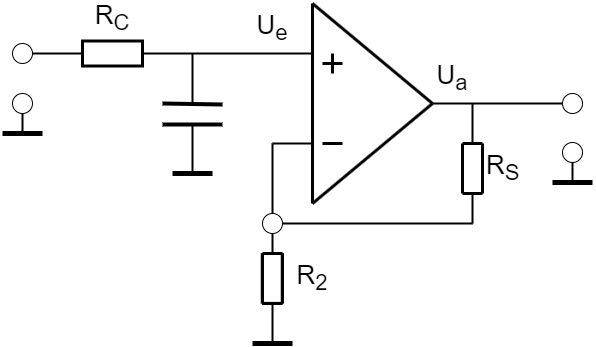

The diagram above was exported from draw.io. Its source (the exported page's mxGraphModel, read from the mxfile embedded in the PNG):
<mxGraphModel dx="1232" dy="1118" grid="1" gridSize="10" guides="1" tooltips="1" connect="1" arrows="1" fold="1" page="1" pageScale="1" pageWidth="827" pageHeight="1169" background="#ffffff" math="0" shadow="0">
  <root>
    <mxCell id="0" />
    <mxCell id="1" parent="0" />
    <mxCell id="cV2qDlo_Y4dixgiNtUWV-1" value="" style="endArrow=none;html=1;rounded=0;strokeColor=#000000;strokeWidth=3;" parent="1" edge="1">
      <mxGeometry width="50" height="50" relative="1" as="geometry">
        <mxPoint x="390" y="280" as="sourcePoint" />
        <mxPoint x="390" y="80" as="targetPoint" />
      </mxGeometry>
    </mxCell>
    <mxCell id="cV2qDlo_Y4dixgiNtUWV-2" value="" style="endArrow=none;html=1;rounded=0;strokeColor=#000000;strokeWidth=3;" parent="1" edge="1">
      <mxGeometry width="50" height="50" relative="1" as="geometry">
        <mxPoint x="390" y="280" as="sourcePoint" />
        <mxPoint x="510" y="180" as="targetPoint" />
      </mxGeometry>
    </mxCell>
    <mxCell id="cV2qDlo_Y4dixgiNtUWV-3" value="" style="endArrow=none;html=1;rounded=0;strokeColor=#000000;strokeWidth=3;" parent="1" edge="1">
      <mxGeometry width="50" height="50" relative="1" as="geometry">
        <mxPoint x="390" y="80" as="sourcePoint" />
        <mxPoint x="510" y="180" as="targetPoint" />
      </mxGeometry>
    </mxCell>
    <mxCell id="cV2qDlo_Y4dixgiNtUWV-4" value="" style="endArrow=none;html=1;rounded=0;strokeColor=#000000;strokeWidth=3;" parent="1" edge="1">
      <mxGeometry width="50" height="50" relative="1" as="geometry">
        <mxPoint x="400" y="220" as="sourcePoint" />
        <mxPoint x="420" y="220" as="targetPoint" />
      </mxGeometry>
    </mxCell>
    <mxCell id="cV2qDlo_Y4dixgiNtUWV-5" value="" style="endArrow=none;html=1;rounded=0;strokeColor=#000000;strokeWidth=3;" parent="1" edge="1">
      <mxGeometry width="50" height="50" relative="1" as="geometry">
        <mxPoint x="400" y="140" as="sourcePoint" />
        <mxPoint x="420" y="140" as="targetPoint" />
      </mxGeometry>
    </mxCell>
    <mxCell id="cV2qDlo_Y4dixgiNtUWV-6" value="" style="endArrow=none;html=1;rounded=0;strokeColor=#000000;strokeWidth=3;" parent="1" edge="1">
      <mxGeometry width="50" height="50" relative="1" as="geometry">
        <mxPoint x="410" y="150" as="sourcePoint" />
        <mxPoint x="410" y="130" as="targetPoint" />
      </mxGeometry>
    </mxCell>
    <mxCell id="cV2qDlo_Y4dixgiNtUWV-8" value="" style="ellipse;whiteSpace=wrap;html=1;" parent="1" vertex="1">
      <mxGeometry x="90" y="120" width="20" height="20" as="geometry" />
    </mxCell>
    <mxCell id="cV2qDlo_Y4dixgiNtUWV-9" value="" style="ellipse;whiteSpace=wrap;html=1;" parent="1" vertex="1">
      <mxGeometry x="90" y="170" width="20" height="20" as="geometry" />
    </mxCell>
    <mxCell id="cV2qDlo_Y4dixgiNtUWV-13" value="" style="endArrow=none;html=1;rounded=0;strokeColor=#000000;strokeWidth=2;exitX=0.5;exitY=1;exitDx=0;exitDy=0;" parent="1" source="cV2qDlo_Y4dixgiNtUWV-9" edge="1">
      <mxGeometry width="50" height="50" relative="1" as="geometry">
        <mxPoint x="110" y="140" as="sourcePoint" />
        <mxPoint x="100" y="210" as="targetPoint" />
      </mxGeometry>
    </mxCell>
    <mxCell id="cV2qDlo_Y4dixgiNtUWV-14" value="" style="endArrow=none;html=1;rounded=0;strokeColor=#000000;strokeWidth=5;" parent="1" edge="1">
      <mxGeometry width="50" height="50" relative="1" as="geometry">
        <mxPoint x="120" y="210" as="sourcePoint" />
        <mxPoint x="80" y="210" as="targetPoint" />
      </mxGeometry>
    </mxCell>
    <mxCell id="cV2qDlo_Y4dixgiNtUWV-15" value="" style="endArrow=none;html=1;rounded=0;strokeColor=#000000;strokeWidth=2;" parent="1" edge="1">
      <mxGeometry width="50" height="50" relative="1" as="geometry">
        <mxPoint x="350" y="220" as="sourcePoint" />
        <mxPoint x="390" y="220" as="targetPoint" />
      </mxGeometry>
    </mxCell>
    <mxCell id="cV2qDlo_Y4dixgiNtUWV-18" value="" style="endArrow=none;html=1;rounded=0;strokeColor=#000000;strokeWidth=2;" parent="1" target="cV2qDlo_Y4dixgiNtUWV-17" edge="1">
      <mxGeometry width="50" height="50" relative="1" as="geometry">
        <mxPoint x="350" y="220" as="sourcePoint" />
        <mxPoint x="350" y="340" as="targetPoint" />
      </mxGeometry>
    </mxCell>
    <mxCell id="cV2qDlo_Y4dixgiNtUWV-17" value="" style="ellipse;whiteSpace=wrap;html=1;" parent="1" vertex="1">
      <mxGeometry x="340" y="290" width="20" height="20" as="geometry" />
    </mxCell>
    <mxCell id="cV2qDlo_Y4dixgiNtUWV-19" value="" style="endArrow=none;html=1;rounded=0;strokeColor=#000000;strokeWidth=2;exitX=0.5;exitY=1;exitDx=0;exitDy=0;" parent="1" source="cV2qDlo_Y4dixgiNtUWV-17" edge="1">
      <mxGeometry width="50" height="50" relative="1" as="geometry">
        <mxPoint x="310" y="330" as="sourcePoint" />
        <mxPoint x="350" y="330" as="targetPoint" />
      </mxGeometry>
    </mxCell>
    <mxCell id="cV2qDlo_Y4dixgiNtUWV-20" value="" style="endArrow=none;html=1;rounded=0;strokeColor=#000000;strokeWidth=5;" parent="1" edge="1">
      <mxGeometry width="50" height="50" relative="1" as="geometry">
        <mxPoint x="370" y="420" as="sourcePoint" />
        <mxPoint x="330" y="420" as="targetPoint" />
      </mxGeometry>
    </mxCell>
    <mxCell id="cV2qDlo_Y4dixgiNtUWV-21" value="" style="endArrow=none;html=1;rounded=0;strokeColor=#000000;strokeWidth=2;entryX=1;entryY=0.5;entryDx=0;entryDy=0;" parent="1" target="cV2qDlo_Y4dixgiNtUWV-17" edge="1">
      <mxGeometry width="50" height="50" relative="1" as="geometry">
        <mxPoint x="550" y="300" as="sourcePoint" />
        <mxPoint x="360" y="340" as="targetPoint" />
        <Array as="points">
          <mxPoint x="390" y="300" />
        </Array>
      </mxGeometry>
    </mxCell>
    <mxCell id="cV2qDlo_Y4dixgiNtUWV-22" value="" style="endArrow=none;html=1;rounded=0;strokeColor=#000000;strokeWidth=3;" parent="1" edge="1">
      <mxGeometry width="50" height="50" relative="1" as="geometry">
        <mxPoint x="360" y="330" as="sourcePoint" />
        <mxPoint x="340" y="330" as="targetPoint" />
      </mxGeometry>
    </mxCell>
    <mxCell id="cV2qDlo_Y4dixgiNtUWV-23" value="" style="endArrow=none;html=1;rounded=0;strokeColor=#000000;strokeWidth=3;" parent="1" edge="1">
      <mxGeometry width="50" height="50" relative="1" as="geometry">
        <mxPoint x="360" y="380" as="sourcePoint" />
        <mxPoint x="340" y="380" as="targetPoint" />
      </mxGeometry>
    </mxCell>
    <mxCell id="cV2qDlo_Y4dixgiNtUWV-24" value="" style="endArrow=none;html=1;rounded=0;strokeColor=#000000;strokeWidth=3;" parent="1" edge="1">
      <mxGeometry width="50" height="50" relative="1" as="geometry">
        <mxPoint x="360" y="330" as="sourcePoint" />
        <mxPoint x="360" y="380" as="targetPoint" />
      </mxGeometry>
    </mxCell>
    <mxCell id="cV2qDlo_Y4dixgiNtUWV-25" value="" style="endArrow=none;html=1;rounded=0;strokeColor=#000000;strokeWidth=3;" parent="1" edge="1">
      <mxGeometry width="50" height="50" relative="1" as="geometry">
        <mxPoint x="340" y="330" as="sourcePoint" />
        <mxPoint x="340" y="380" as="targetPoint" />
      </mxGeometry>
    </mxCell>
    <mxCell id="cV2qDlo_Y4dixgiNtUWV-26" value="" style="endArrow=none;html=1;rounded=0;strokeColor=#000000;strokeWidth=2;" parent="1" edge="1">
      <mxGeometry width="50" height="50" relative="1" as="geometry">
        <mxPoint x="350" y="420" as="sourcePoint" />
        <mxPoint x="350" y="380" as="targetPoint" />
      </mxGeometry>
    </mxCell>
    <mxCell id="cV2qDlo_Y4dixgiNtUWV-31" value="" style="endArrow=none;html=1;rounded=0;strokeColor=#000000;strokeWidth=3;" parent="1" edge="1">
      <mxGeometry width="50" height="50" relative="1" as="geometry">
        <mxPoint x="560" y="220" as="sourcePoint" />
        <mxPoint x="540" y="220" as="targetPoint" />
      </mxGeometry>
    </mxCell>
    <mxCell id="cV2qDlo_Y4dixgiNtUWV-32" value="" style="endArrow=none;html=1;rounded=0;strokeColor=#000000;strokeWidth=3;" parent="1" edge="1">
      <mxGeometry width="50" height="50" relative="1" as="geometry">
        <mxPoint x="560" y="270" as="sourcePoint" />
        <mxPoint x="540" y="270" as="targetPoint" />
      </mxGeometry>
    </mxCell>
    <mxCell id="cV2qDlo_Y4dixgiNtUWV-33" value="" style="endArrow=none;html=1;rounded=0;strokeColor=#000000;strokeWidth=3;" parent="1" edge="1">
      <mxGeometry width="50" height="50" relative="1" as="geometry">
        <mxPoint x="560" y="220" as="sourcePoint" />
        <mxPoint x="560" y="270" as="targetPoint" />
      </mxGeometry>
    </mxCell>
    <mxCell id="cV2qDlo_Y4dixgiNtUWV-34" value="" style="endArrow=none;html=1;rounded=0;strokeColor=#000000;strokeWidth=3;" parent="1" edge="1">
      <mxGeometry width="50" height="50" relative="1" as="geometry">
        <mxPoint x="540" y="220" as="sourcePoint" />
        <mxPoint x="540" y="270" as="targetPoint" />
      </mxGeometry>
    </mxCell>
    <mxCell id="cV2qDlo_Y4dixgiNtUWV-35" value="" style="endArrow=none;html=1;rounded=0;strokeColor=#000000;strokeWidth=2;" parent="1" edge="1">
      <mxGeometry width="50" height="50" relative="1" as="geometry">
        <mxPoint x="550" y="300" as="sourcePoint" />
        <mxPoint x="550" y="270" as="targetPoint" />
        <Array as="points" />
      </mxGeometry>
    </mxCell>
    <mxCell id="cV2qDlo_Y4dixgiNtUWV-36" value="" style="endArrow=none;html=1;rounded=0;strokeColor=#000000;strokeWidth=2;" parent="1" edge="1">
      <mxGeometry width="50" height="50" relative="1" as="geometry">
        <mxPoint x="550" y="220" as="sourcePoint" />
        <mxPoint x="550" y="180" as="targetPoint" />
        <Array as="points" />
      </mxGeometry>
    </mxCell>
    <mxCell id="cV2qDlo_Y4dixgiNtUWV-46" value="&lt;font color=&quot;#000000&quot; style=&quot;font-size: 26px;&quot;&gt;U&lt;sub&gt;e&lt;/sub&gt;&lt;/font&gt;" style="text;html=1;strokeColor=none;fillColor=none;align=center;verticalAlign=middle;whiteSpace=wrap;rounded=0;" parent="1" vertex="1">
      <mxGeometry x="320" y="90" width="60" height="30" as="geometry" />
    </mxCell>
    <mxCell id="cV2qDlo_Y4dixgiNtUWV-48" value="&lt;font color=&quot;#000000&quot;&gt;&lt;span style=&quot;font-size: 26px;&quot;&gt;R&lt;sub&gt;S&lt;/sub&gt;&lt;/span&gt;&lt;/font&gt;" style="text;html=1;strokeColor=none;fillColor=none;align=center;verticalAlign=middle;whiteSpace=wrap;rounded=0;" parent="1" vertex="1">
      <mxGeometry x="551" y="230" width="59" height="30" as="geometry" />
    </mxCell>
    <mxCell id="cV2qDlo_Y4dixgiNtUWV-49" value="&lt;font color=&quot;#000000&quot;&gt;&lt;span style=&quot;font-size: 26px;&quot;&gt;R&lt;sub&gt;2&lt;/sub&gt;&lt;/span&gt;&lt;/font&gt;" style="text;html=1;strokeColor=none;fillColor=none;align=center;verticalAlign=middle;whiteSpace=wrap;rounded=0;" parent="1" vertex="1">
      <mxGeometry x="360" y="340" width="60" height="30" as="geometry" />
    </mxCell>
    <mxCell id="d4HvwlVIxSSw1OglY25--16" value="" style="endArrow=none;html=1;rounded=0;strokeColor=#000000;strokeWidth=2;" parent="1" edge="1">
      <mxGeometry width="50" height="50" relative="1" as="geometry">
        <mxPoint x="650" y="180" as="sourcePoint" />
        <mxPoint x="510" y="180" as="targetPoint" />
        <Array as="points" />
      </mxGeometry>
    </mxCell>
    <mxCell id="d4HvwlVIxSSw1OglY25--23" value="" style="endArrow=none;html=1;rounded=0;strokeColor=#000000;strokeWidth=3;" parent="1" edge="1">
      <mxGeometry width="50" height="50" relative="1" as="geometry">
        <mxPoint x="359.77" y="379.89" as="sourcePoint" />
        <mxPoint x="339.77" y="379.89" as="targetPoint" />
      </mxGeometry>
    </mxCell>
    <mxCell id="d4HvwlVIxSSw1OglY25--24" value="" style="endArrow=none;html=1;rounded=0;strokeColor=#000000;strokeWidth=3;" parent="1" edge="1">
      <mxGeometry width="50" height="50" relative="1" as="geometry">
        <mxPoint x="359.77" y="329.89" as="sourcePoint" />
        <mxPoint x="359.77" y="379.89" as="targetPoint" />
      </mxGeometry>
    </mxCell>
    <mxCell id="d4HvwlVIxSSw1OglY25--25" value="" style="endArrow=none;html=1;rounded=0;strokeColor=#000000;strokeWidth=3;" parent="1" edge="1">
      <mxGeometry width="50" height="50" relative="1" as="geometry">
        <mxPoint x="339.77" y="329.89" as="sourcePoint" />
        <mxPoint x="339.77" y="379.89" as="targetPoint" />
      </mxGeometry>
    </mxCell>
    <mxCell id="ELqVEmh_M_uCPs8Rlk-R-1" value="&lt;font color=&quot;#000000&quot; style=&quot;font-size: 26px;&quot;&gt;U&lt;sub&gt;a&lt;/sub&gt;&lt;/font&gt;" style="text;html=1;strokeColor=none;fillColor=none;align=center;verticalAlign=middle;whiteSpace=wrap;rounded=0;" parent="1" vertex="1">
      <mxGeometry x="500" y="140" width="60" height="30" as="geometry" />
    </mxCell>
    <mxCell id="ELqVEmh_M_uCPs8Rlk-R-6" value="" style="ellipse;whiteSpace=wrap;html=1;" parent="1" vertex="1">
      <mxGeometry x="640" y="219" width="20" height="20" as="geometry" />
    </mxCell>
    <mxCell id="ELqVEmh_M_uCPs8Rlk-R-7" value="" style="endArrow=none;html=1;rounded=0;strokeColor=#000000;strokeWidth=2;exitX=0.5;exitY=1;exitDx=0;exitDy=0;" parent="1" source="ELqVEmh_M_uCPs8Rlk-R-6" edge="1">
      <mxGeometry width="50" height="50" relative="1" as="geometry">
        <mxPoint x="660" y="189" as="sourcePoint" />
        <mxPoint x="650" y="259" as="targetPoint" />
      </mxGeometry>
    </mxCell>
    <mxCell id="ELqVEmh_M_uCPs8Rlk-R-8" value="" style="endArrow=none;html=1;rounded=0;strokeColor=#000000;strokeWidth=5;" parent="1" edge="1">
      <mxGeometry width="50" height="50" relative="1" as="geometry">
        <mxPoint x="670" y="259" as="sourcePoint" />
        <mxPoint x="630" y="259" as="targetPoint" />
      </mxGeometry>
    </mxCell>
    <mxCell id="ELqVEmh_M_uCPs8Rlk-R-9" value="" style="ellipse;whiteSpace=wrap;html=1;" parent="1" vertex="1">
      <mxGeometry x="640" y="170" width="20" height="20" as="geometry" />
    </mxCell>
    <mxCell id="ELqVEmh_M_uCPs8Rlk-R-32" value="" style="rounded=0;whiteSpace=wrap;html=1;strokeWidth=3;" parent="1" vertex="1">
      <mxGeometry x="160" y="117.5" width="60" height="25" as="geometry" />
    </mxCell>
    <mxCell id="ELqVEmh_M_uCPs8Rlk-R-33" value="" style="endArrow=none;html=1;rounded=0;strokeWidth=4;" parent="1" edge="1">
      <mxGeometry width="50" height="50" relative="1" as="geometry">
        <mxPoint x="240" y="180" as="sourcePoint" />
        <mxPoint x="300" y="181" as="targetPoint" />
      </mxGeometry>
    </mxCell>
    <mxCell id="ELqVEmh_M_uCPs8Rlk-R-34" value="" style="endArrow=none;html=1;rounded=0;strokeWidth=4;" parent="1" edge="1">
      <mxGeometry width="50" height="50" relative="1" as="geometry">
        <mxPoint x="240" y="201" as="sourcePoint" />
        <mxPoint x="300" y="201" as="targetPoint" />
      </mxGeometry>
    </mxCell>
    <mxCell id="ELqVEmh_M_uCPs8Rlk-R-36" value="" style="endArrow=none;html=1;rounded=0;strokeColor=#000000;strokeWidth=2;" parent="1" edge="1">
      <mxGeometry width="50" height="50" relative="1" as="geometry">
        <mxPoint x="270" y="200" as="sourcePoint" />
        <mxPoint x="270" y="250" as="targetPoint" />
      </mxGeometry>
    </mxCell>
    <mxCell id="ELqVEmh_M_uCPs8Rlk-R-37" value="" style="endArrow=none;html=1;rounded=0;strokeColor=#000000;strokeWidth=5;" parent="1" edge="1">
      <mxGeometry width="50" height="50" relative="1" as="geometry">
        <mxPoint x="290" y="250" as="sourcePoint" />
        <mxPoint x="250" y="250" as="targetPoint" />
      </mxGeometry>
    </mxCell>
    <mxCell id="ELqVEmh_M_uCPs8Rlk-R-38" value="" style="endArrow=none;html=1;rounded=0;strokeColor=#000000;strokeWidth=2;entryX=1;entryY=0.5;entryDx=0;entryDy=0;exitX=0;exitY=0.5;exitDx=0;exitDy=0;" parent="1" source="ELqVEmh_M_uCPs8Rlk-R-32" target="cV2qDlo_Y4dixgiNtUWV-8" edge="1">
      <mxGeometry width="50" height="50" relative="1" as="geometry">
        <mxPoint x="150" y="130" as="sourcePoint" />
        <mxPoint x="280" y="260" as="targetPoint" />
      </mxGeometry>
    </mxCell>
    <mxCell id="ELqVEmh_M_uCPs8Rlk-R-40" value="" style="endArrow=none;html=1;rounded=0;strokeColor=#000000;strokeWidth=2;" parent="1" edge="1">
      <mxGeometry width="50" height="50" relative="1" as="geometry">
        <mxPoint x="270" y="180" as="sourcePoint" />
        <mxPoint x="270" y="130" as="targetPoint" />
      </mxGeometry>
    </mxCell>
    <mxCell id="ELqVEmh_M_uCPs8Rlk-R-41" value="" style="endArrow=none;html=1;rounded=0;strokeColor=#000000;strokeWidth=2;entryX=1;entryY=0.5;entryDx=0;entryDy=0;" parent="1" target="ELqVEmh_M_uCPs8Rlk-R-32" edge="1">
      <mxGeometry width="50" height="50" relative="1" as="geometry">
        <mxPoint x="390" y="130" as="sourcePoint" />
        <mxPoint x="280" y="140" as="targetPoint" />
      </mxGeometry>
    </mxCell>
    <mxCell id="ELqVEmh_M_uCPs8Rlk-R-42" value="&lt;font color=&quot;#000000&quot;&gt;&lt;span style=&quot;font-size: 26px;&quot;&gt;R&lt;sub&gt;C&lt;/sub&gt;&lt;/span&gt;&lt;/font&gt;" style="text;html=1;strokeColor=none;fillColor=none;align=center;verticalAlign=middle;whiteSpace=wrap;rounded=0;" parent="1" vertex="1">
      <mxGeometry x="160" y="80" width="60" height="30" as="geometry" />
    </mxCell>
  </root>
</mxGraphModel>